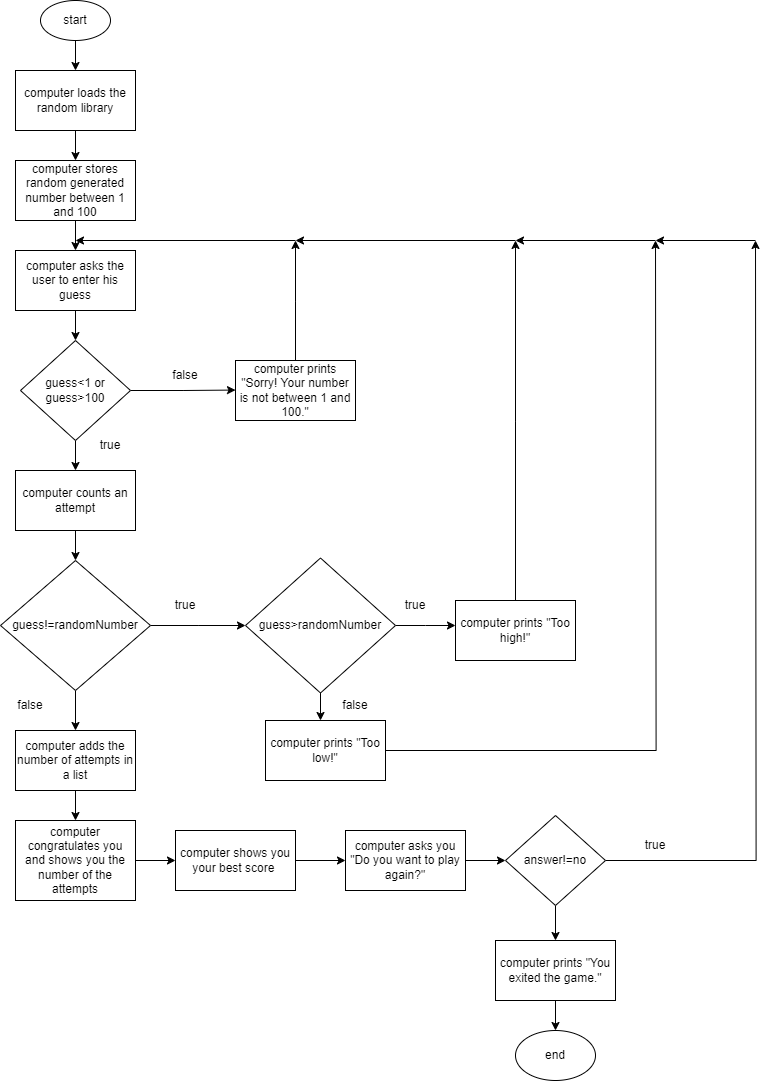

The diagram above was exported from draw.io. Its source (the exported page's mxGraphModel, read from the mxfile embedded in the PNG):
<mxGraphModel dx="2068" dy="892" grid="1" gridSize="10" guides="1" tooltips="1" connect="1" arrows="1" fold="1" page="1" pageScale="1" pageWidth="850" pageHeight="1100" math="0" shadow="0">
  <root>
    <mxCell id="0" />
    <mxCell id="1" parent="0" />
    <mxCell id="FXDI9XMk4raqNd5HSxsl-3" value="" style="edgeStyle=orthogonalEdgeStyle;rounded=0;orthogonalLoop=1;jettySize=auto;html=1;" parent="1" source="FXDI9XMk4raqNd5HSxsl-1" target="FXDI9XMk4raqNd5HSxsl-2" edge="1">
      <mxGeometry relative="1" as="geometry" />
    </mxCell>
    <mxCell id="FXDI9XMk4raqNd5HSxsl-1" value="start" style="ellipse;whiteSpace=wrap;html=1;" parent="1" vertex="1">
      <mxGeometry x="355" y="10" width="70" height="40" as="geometry" />
    </mxCell>
    <mxCell id="FXDI9XMk4raqNd5HSxsl-5" value="" style="edgeStyle=orthogonalEdgeStyle;rounded=0;orthogonalLoop=1;jettySize=auto;html=1;" parent="1" source="FXDI9XMk4raqNd5HSxsl-2" target="FXDI9XMk4raqNd5HSxsl-4" edge="1">
      <mxGeometry relative="1" as="geometry" />
    </mxCell>
    <mxCell id="FXDI9XMk4raqNd5HSxsl-2" value="computer loads the random library" style="rounded=0;whiteSpace=wrap;html=1;" parent="1" vertex="1">
      <mxGeometry x="330" y="80" width="120" height="60" as="geometry" />
    </mxCell>
    <mxCell id="FXDI9XMk4raqNd5HSxsl-7" value="" style="edgeStyle=orthogonalEdgeStyle;rounded=0;orthogonalLoop=1;jettySize=auto;html=1;" parent="1" source="FXDI9XMk4raqNd5HSxsl-4" target="FXDI9XMk4raqNd5HSxsl-6" edge="1">
      <mxGeometry relative="1" as="geometry" />
    </mxCell>
    <mxCell id="FXDI9XMk4raqNd5HSxsl-4" value="computer stores random generated number between 1 and 100" style="rounded=0;whiteSpace=wrap;html=1;" parent="1" vertex="1">
      <mxGeometry x="330" y="170" width="120" height="60" as="geometry" />
    </mxCell>
    <mxCell id="FXDI9XMk4raqNd5HSxsl-9" value="" style="edgeStyle=orthogonalEdgeStyle;rounded=0;orthogonalLoop=1;jettySize=auto;html=1;" parent="1" source="FXDI9XMk4raqNd5HSxsl-6" target="FXDI9XMk4raqNd5HSxsl-8" edge="1">
      <mxGeometry relative="1" as="geometry" />
    </mxCell>
    <mxCell id="FXDI9XMk4raqNd5HSxsl-6" value="computer asks the user to enter his guess" style="rounded=0;whiteSpace=wrap;html=1;" parent="1" vertex="1">
      <mxGeometry x="330" y="260" width="120" height="60" as="geometry" />
    </mxCell>
    <mxCell id="FXDI9XMk4raqNd5HSxsl-10" style="edgeStyle=orthogonalEdgeStyle;rounded=0;orthogonalLoop=1;jettySize=auto;html=1;exitX=1;exitY=0.5;exitDx=0;exitDy=0;" parent="1" source="FXDI9XMk4raqNd5HSxsl-8" edge="1">
      <mxGeometry relative="1" as="geometry">
        <mxPoint x="550" y="399.55555555555554" as="targetPoint" />
      </mxGeometry>
    </mxCell>
    <mxCell id="FXDI9XMk4raqNd5HSxsl-17" value="" style="edgeStyle=orthogonalEdgeStyle;rounded=0;orthogonalLoop=1;jettySize=auto;html=1;" parent="1" source="FXDI9XMk4raqNd5HSxsl-8" target="FXDI9XMk4raqNd5HSxsl-16" edge="1">
      <mxGeometry relative="1" as="geometry" />
    </mxCell>
    <mxCell id="FXDI9XMk4raqNd5HSxsl-8" value="guess&amp;lt;1 or guess&amp;gt;100" style="rhombus;whiteSpace=wrap;html=1;" parent="1" vertex="1">
      <mxGeometry x="335" y="350" width="110" height="100" as="geometry" />
    </mxCell>
    <mxCell id="FXDI9XMk4raqNd5HSxsl-11" value="false" style="text;html=1;align=center;verticalAlign=middle;whiteSpace=wrap;rounded=0;" parent="1" vertex="1">
      <mxGeometry x="470" y="370" width="60" height="30" as="geometry" />
    </mxCell>
    <mxCell id="FXDI9XMk4raqNd5HSxsl-14" style="edgeStyle=orthogonalEdgeStyle;rounded=0;orthogonalLoop=1;jettySize=auto;html=1;" parent="1" source="FXDI9XMk4raqNd5HSxsl-13" edge="1">
      <mxGeometry relative="1" as="geometry">
        <mxPoint x="610" y="250" as="targetPoint" />
      </mxGeometry>
    </mxCell>
    <mxCell id="FXDI9XMk4raqNd5HSxsl-13" value="computer prints &quot;Sorry! Your number is not between 1 and 100.&quot;" style="rounded=0;whiteSpace=wrap;html=1;" parent="1" vertex="1">
      <mxGeometry x="550" y="370" width="120" height="60" as="geometry" />
    </mxCell>
    <mxCell id="FXDI9XMk4raqNd5HSxsl-15" value="" style="endArrow=classic;html=1;rounded=0;" parent="1" edge="1">
      <mxGeometry width="50" height="50" relative="1" as="geometry">
        <mxPoint x="610" y="250" as="sourcePoint" />
        <mxPoint x="390" y="250" as="targetPoint" />
      </mxGeometry>
    </mxCell>
    <mxCell id="FXDI9XMk4raqNd5HSxsl-20" value="" style="edgeStyle=orthogonalEdgeStyle;rounded=0;orthogonalLoop=1;jettySize=auto;html=1;" parent="1" source="FXDI9XMk4raqNd5HSxsl-16" target="FXDI9XMk4raqNd5HSxsl-19" edge="1">
      <mxGeometry relative="1" as="geometry" />
    </mxCell>
    <mxCell id="FXDI9XMk4raqNd5HSxsl-16" value="computer counts an attempt" style="rounded=0;whiteSpace=wrap;html=1;" parent="1" vertex="1">
      <mxGeometry x="330" y="480" width="120" height="60" as="geometry" />
    </mxCell>
    <mxCell id="FXDI9XMk4raqNd5HSxsl-18" value="true" style="text;html=1;align=center;verticalAlign=middle;whiteSpace=wrap;rounded=0;" parent="1" vertex="1">
      <mxGeometry x="395" y="440" width="60" height="30" as="geometry" />
    </mxCell>
    <mxCell id="FXDI9XMk4raqNd5HSxsl-21" style="edgeStyle=orthogonalEdgeStyle;rounded=0;orthogonalLoop=1;jettySize=auto;html=1;" parent="1" source="FXDI9XMk4raqNd5HSxsl-19" edge="1">
      <mxGeometry relative="1" as="geometry">
        <mxPoint x="560" y="635" as="targetPoint" />
      </mxGeometry>
    </mxCell>
    <mxCell id="FXDI9XMk4raqNd5HSxsl-25" value="" style="edgeStyle=orthogonalEdgeStyle;rounded=0;orthogonalLoop=1;jettySize=auto;html=1;" parent="1" source="FXDI9XMk4raqNd5HSxsl-19" target="FXDI9XMk4raqNd5HSxsl-24" edge="1">
      <mxGeometry relative="1" as="geometry" />
    </mxCell>
    <mxCell id="FXDI9XMk4raqNd5HSxsl-19" value="guess!=randomNumber" style="rhombus;whiteSpace=wrap;html=1;" parent="1" vertex="1">
      <mxGeometry x="315" y="570" width="150" height="130" as="geometry" />
    </mxCell>
    <mxCell id="FXDI9XMk4raqNd5HSxsl-22" value="true" style="text;html=1;align=center;verticalAlign=middle;whiteSpace=wrap;rounded=0;" parent="1" vertex="1">
      <mxGeometry x="470" y="600" width="60" height="30" as="geometry" />
    </mxCell>
    <mxCell id="5Fw2xL-JOaVlzsRRktQ4-1" style="edgeStyle=orthogonalEdgeStyle;rounded=0;orthogonalLoop=1;jettySize=auto;html=1;" parent="1" source="FXDI9XMk4raqNd5HSxsl-23" edge="1">
      <mxGeometry relative="1" as="geometry">
        <mxPoint x="770" y="635" as="targetPoint" />
      </mxGeometry>
    </mxCell>
    <mxCell id="5Fw2xL-JOaVlzsRRktQ4-7" style="edgeStyle=orthogonalEdgeStyle;rounded=0;orthogonalLoop=1;jettySize=auto;html=1;" parent="1" source="FXDI9XMk4raqNd5HSxsl-23" edge="1">
      <mxGeometry relative="1" as="geometry">
        <mxPoint x="635" y="730" as="targetPoint" />
      </mxGeometry>
    </mxCell>
    <mxCell id="FXDI9XMk4raqNd5HSxsl-23" value="guess&amp;gt;randomNumber" style="rhombus;whiteSpace=wrap;html=1;" parent="1" vertex="1">
      <mxGeometry x="560" y="567.5" width="150" height="135" as="geometry" />
    </mxCell>
    <mxCell id="aPiBvA4PJZ2CwCjB1hE9-10" value="" style="edgeStyle=orthogonalEdgeStyle;rounded=0;orthogonalLoop=1;jettySize=auto;html=1;" edge="1" parent="1" source="FXDI9XMk4raqNd5HSxsl-24" target="aPiBvA4PJZ2CwCjB1hE9-9">
      <mxGeometry relative="1" as="geometry" />
    </mxCell>
    <mxCell id="FXDI9XMk4raqNd5HSxsl-24" value="computer adds the number of attempts in a list" style="rounded=0;whiteSpace=wrap;html=1;" parent="1" vertex="1">
      <mxGeometry x="330" y="740" width="120" height="60" as="geometry" />
    </mxCell>
    <mxCell id="5Fw2xL-JOaVlzsRRktQ4-4" style="edgeStyle=orthogonalEdgeStyle;rounded=0;orthogonalLoop=1;jettySize=auto;html=1;" parent="1" source="5Fw2xL-JOaVlzsRRktQ4-2" edge="1">
      <mxGeometry relative="1" as="geometry">
        <mxPoint x="830" y="250" as="targetPoint" />
      </mxGeometry>
    </mxCell>
    <mxCell id="5Fw2xL-JOaVlzsRRktQ4-2" value="computer prints &quot;Too high!&quot;" style="rounded=0;whiteSpace=wrap;html=1;" parent="1" vertex="1">
      <mxGeometry x="770" y="610" width="120" height="60" as="geometry" />
    </mxCell>
    <mxCell id="5Fw2xL-JOaVlzsRRktQ4-3" value="true" style="text;html=1;align=center;verticalAlign=middle;whiteSpace=wrap;rounded=0;" parent="1" vertex="1">
      <mxGeometry x="700" y="600" width="60" height="30" as="geometry" />
    </mxCell>
    <mxCell id="5Fw2xL-JOaVlzsRRktQ4-5" value="" style="endArrow=classic;html=1;rounded=0;" parent="1" edge="1">
      <mxGeometry width="50" height="50" relative="1" as="geometry">
        <mxPoint x="830" y="250" as="sourcePoint" />
        <mxPoint x="610" y="250" as="targetPoint" />
      </mxGeometry>
    </mxCell>
    <mxCell id="5Fw2xL-JOaVlzsRRktQ4-6" value="false" style="text;html=1;align=center;verticalAlign=middle;whiteSpace=wrap;rounded=0;" parent="1" vertex="1">
      <mxGeometry x="315" y="700" width="60" height="30" as="geometry" />
    </mxCell>
    <mxCell id="5Fw2xL-JOaVlzsRRktQ4-9" value="false" style="text;html=1;align=center;verticalAlign=middle;whiteSpace=wrap;rounded=0;" parent="1" vertex="1">
      <mxGeometry x="640" y="700" width="60" height="30" as="geometry" />
    </mxCell>
    <mxCell id="aPiBvA4PJZ2CwCjB1hE9-5" style="edgeStyle=orthogonalEdgeStyle;rounded=0;orthogonalLoop=1;jettySize=auto;html=1;" edge="1" parent="1" source="aPiBvA4PJZ2CwCjB1hE9-4">
      <mxGeometry relative="1" as="geometry">
        <mxPoint x="970" y="250" as="targetPoint" />
      </mxGeometry>
    </mxCell>
    <mxCell id="aPiBvA4PJZ2CwCjB1hE9-4" value="computer prints &quot;Too low!&quot;" style="rounded=0;whiteSpace=wrap;html=1;" vertex="1" parent="1">
      <mxGeometry x="580" y="730" width="120" height="60" as="geometry" />
    </mxCell>
    <mxCell id="aPiBvA4PJZ2CwCjB1hE9-6" value="" style="endArrow=classic;html=1;rounded=0;" edge="1" parent="1">
      <mxGeometry width="50" height="50" relative="1" as="geometry">
        <mxPoint x="970" y="250" as="sourcePoint" />
        <mxPoint x="830" y="250" as="targetPoint" />
      </mxGeometry>
    </mxCell>
    <mxCell id="aPiBvA4PJZ2CwCjB1hE9-12" value="" style="edgeStyle=orthogonalEdgeStyle;rounded=0;orthogonalLoop=1;jettySize=auto;html=1;" edge="1" parent="1" source="aPiBvA4PJZ2CwCjB1hE9-9" target="aPiBvA4PJZ2CwCjB1hE9-11">
      <mxGeometry relative="1" as="geometry" />
    </mxCell>
    <mxCell id="aPiBvA4PJZ2CwCjB1hE9-9" value="computer congratulates you and shows you the number of the attempts" style="rounded=0;whiteSpace=wrap;html=1;" vertex="1" parent="1">
      <mxGeometry x="330" y="830" width="120" height="80" as="geometry" />
    </mxCell>
    <mxCell id="aPiBvA4PJZ2CwCjB1hE9-14" value="" style="edgeStyle=orthogonalEdgeStyle;rounded=0;orthogonalLoop=1;jettySize=auto;html=1;" edge="1" parent="1" source="aPiBvA4PJZ2CwCjB1hE9-11" target="aPiBvA4PJZ2CwCjB1hE9-13">
      <mxGeometry relative="1" as="geometry" />
    </mxCell>
    <mxCell id="aPiBvA4PJZ2CwCjB1hE9-11" value="computer shows you your best score&amp;nbsp;" style="rounded=0;whiteSpace=wrap;html=1;" vertex="1" parent="1">
      <mxGeometry x="490" y="840" width="120" height="60" as="geometry" />
    </mxCell>
    <mxCell id="aPiBvA4PJZ2CwCjB1hE9-16" value="" style="edgeStyle=orthogonalEdgeStyle;rounded=0;orthogonalLoop=1;jettySize=auto;html=1;" edge="1" parent="1" source="aPiBvA4PJZ2CwCjB1hE9-13" target="aPiBvA4PJZ2CwCjB1hE9-15">
      <mxGeometry relative="1" as="geometry" />
    </mxCell>
    <mxCell id="aPiBvA4PJZ2CwCjB1hE9-13" value="computer asks you &quot;Do you want to play again?&quot;" style="rounded=0;whiteSpace=wrap;html=1;" vertex="1" parent="1">
      <mxGeometry x="660" y="840" width="120" height="60" as="geometry" />
    </mxCell>
    <mxCell id="aPiBvA4PJZ2CwCjB1hE9-17" style="edgeStyle=orthogonalEdgeStyle;rounded=0;orthogonalLoop=1;jettySize=auto;html=1;" edge="1" parent="1" source="aPiBvA4PJZ2CwCjB1hE9-15">
      <mxGeometry relative="1" as="geometry">
        <mxPoint x="1070" y="250" as="targetPoint" />
      </mxGeometry>
    </mxCell>
    <mxCell id="aPiBvA4PJZ2CwCjB1hE9-21" value="" style="edgeStyle=orthogonalEdgeStyle;rounded=0;orthogonalLoop=1;jettySize=auto;html=1;" edge="1" parent="1" source="aPiBvA4PJZ2CwCjB1hE9-15" target="aPiBvA4PJZ2CwCjB1hE9-20">
      <mxGeometry relative="1" as="geometry" />
    </mxCell>
    <mxCell id="aPiBvA4PJZ2CwCjB1hE9-15" value="answer!=no" style="rhombus;whiteSpace=wrap;html=1;" vertex="1" parent="1">
      <mxGeometry x="820" y="825" width="100" height="90" as="geometry" />
    </mxCell>
    <mxCell id="aPiBvA4PJZ2CwCjB1hE9-18" value="" style="endArrow=classic;html=1;rounded=0;" edge="1" parent="1">
      <mxGeometry width="50" height="50" relative="1" as="geometry">
        <mxPoint x="1070" y="250" as="sourcePoint" />
        <mxPoint x="970" y="250" as="targetPoint" />
      </mxGeometry>
    </mxCell>
    <mxCell id="aPiBvA4PJZ2CwCjB1hE9-19" value="true" style="text;html=1;align=center;verticalAlign=middle;whiteSpace=wrap;rounded=0;" vertex="1" parent="1">
      <mxGeometry x="940" y="840" width="60" height="30" as="geometry" />
    </mxCell>
    <mxCell id="aPiBvA4PJZ2CwCjB1hE9-23" value="" style="edgeStyle=orthogonalEdgeStyle;rounded=0;orthogonalLoop=1;jettySize=auto;html=1;" edge="1" parent="1" source="aPiBvA4PJZ2CwCjB1hE9-20" target="aPiBvA4PJZ2CwCjB1hE9-22">
      <mxGeometry relative="1" as="geometry" />
    </mxCell>
    <mxCell id="aPiBvA4PJZ2CwCjB1hE9-20" value="computer prints &quot;You exited the game.&quot;" style="rounded=0;whiteSpace=wrap;html=1;" vertex="1" parent="1">
      <mxGeometry x="810" y="950" width="120" height="60" as="geometry" />
    </mxCell>
    <mxCell id="aPiBvA4PJZ2CwCjB1hE9-22" value="end" style="ellipse;whiteSpace=wrap;html=1;" vertex="1" parent="1">
      <mxGeometry x="830" y="1040" width="80" height="50" as="geometry" />
    </mxCell>
  </root>
</mxGraphModel>